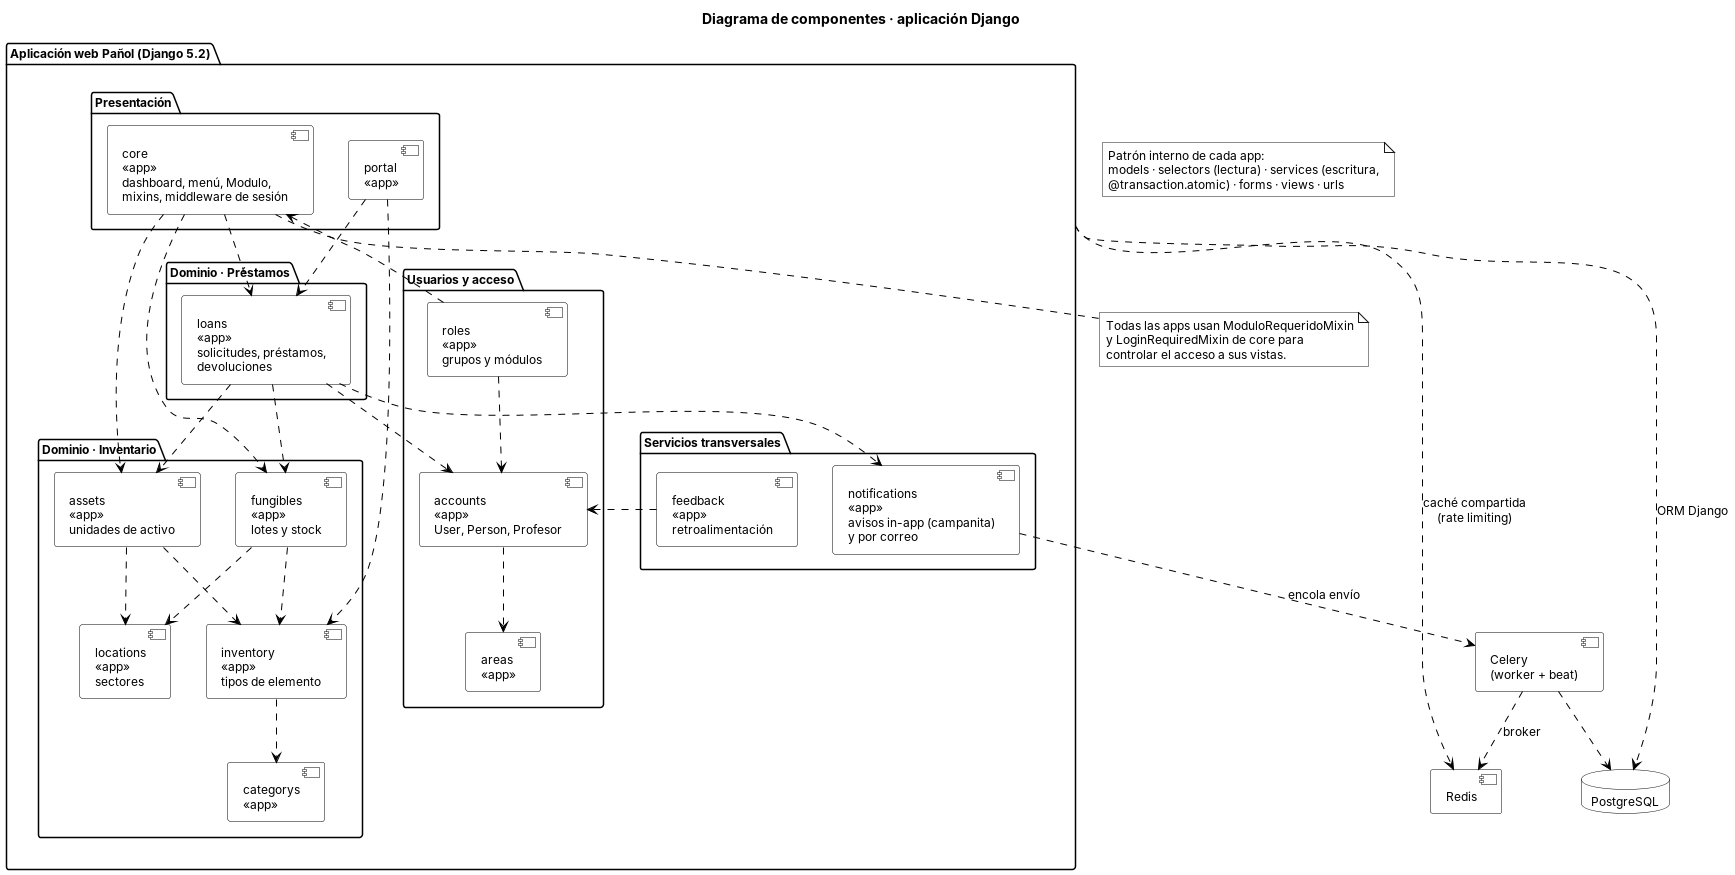

The diagram above was rendered by PlantUML. Its source (embedded in the PNG):
@startuml componentes
!include _estilo_uml.iuml
title Diagrama de componentes · aplicación Django

package "Aplicación web Pañol (Django 5.2)" as APP {

  package "Presentación" {
    component "portal\n<<app>>" as PORTAL
    component "core\n<<app>>\ndashboard, menú, Modulo,\nmixins, middleware de sesión" as CORE
  }

  package "Dominio · Inventario" {
    component "inventory\n<<app>>\ntipos de elemento" as INV
    component "categorys\n<<app>>" as CAT
    component "locations\n<<app>>\nsectores" as LOC
    component "assets\n<<app>>\nunidades de activo" as ASSETS
    component "fungibles\n<<app>>\nlotes y stock" as FUNG
  }

  package "Dominio · Préstamos" {
    component "loans\n<<app>>\nsolicitudes, préstamos,\ndevoluciones" as LOANS
  }

  package "Usuarios y acceso" {
    component "accounts\n<<app>>\nUser, Person, Profesor" as ACC
    component "roles\n<<app>>\ngrupos y módulos" as ROLES
    component "areas\n<<app>>" as AREAS
  }

  package "Servicios transversales" {
    component "notifications\n<<app>>\navisos in-app (campanita)\ny por correo" as NOTIF
    component "feedback\n<<app>>\nretroalimentación" as FEED
  }
}

component "Celery\n(worker + beat)" as CELERY
database "PostgreSQL" as PG
component "Redis" as REDIS

' Dependencias entre apps (UML: línea punteada = «usa»)
PORTAL ..> LOANS
PORTAL ..> INV
CORE ..> ASSETS
CORE ..> FUNG
CORE ..> LOANS
INV ..> CAT
ASSETS ..> INV
ASSETS ..> LOC
FUNG ..> INV
FUNG ..> LOC
LOANS ..> ASSETS
LOANS ..> FUNG
LOANS ..> ACC
LOANS ..> NOTIF
ACC ..> AREAS
ROLES ..> CORE
ROLES ..> ACC
FEED ..> ACC
NOTIF ..> CELERY : encola envío
CELERY ..> REDIS : broker

' Infraestructura usada por toda la aplicación
APP ..> PG : ORM Django
APP ..> REDIS : caché compartida\n(rate limiting)
CELERY ..> PG

note bottom of CORE
  Todas las apps usan ModuloRequeridoMixin
  y LoginRequiredMixin de core para
  controlar el acceso a sus vistas.
end note

note "Patrón interno de cada app:\nmodels · selectors (lectura) · services (escritura,\n@transaction.atomic) · forms · views · urls" as N1
@enduml